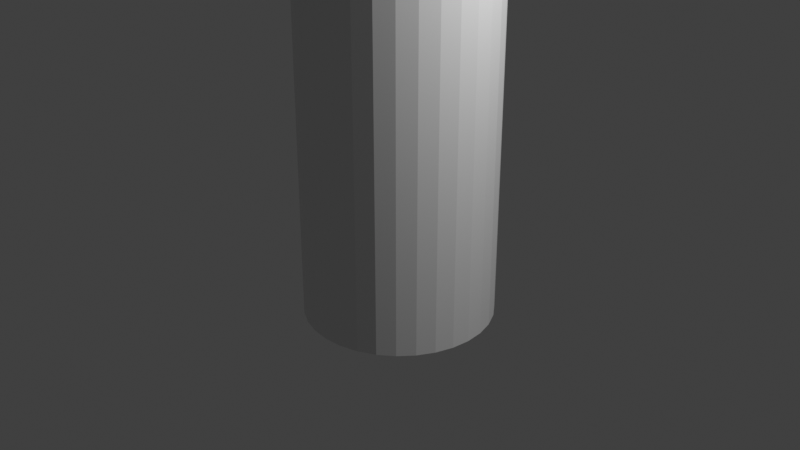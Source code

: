 # Source: test.blend  (saved by Blender 3.0.42; exported with 4.5.12 LTS)
import bpy
from mathutils import Matrix  # noqa: F401  (used for matrix-valued properties, if any)

bpy.ops.wm.read_factory_settings(use_empty=True)
scene = bpy.context.scene
scene.name = 'Scene'

# ---- collections
col_collection = bpy.data.collections.new('Collection'); scene.collection.children.link(col_collection)

# ---- materials (node trees are filled in below, after node groups)
mat_material_001 = bpy.data.materials.new('Material.001')
mat_material_001.use_transparent_shadow = False

# ---- material node trees
mat_material_001.use_nodes = True; mat_material_001.node_tree.nodes.clear()
_N = mat_material_001.node_tree.nodes; _L = mat_material_001.node_tree.links
n0 = _N.new('ShaderNodeBsdfPrincipled'); n0.name = 'Principled BSDF'; n0.location = (10, 300)
n0.distribution = 'GGX'
n0.subsurface_method = 'RANDOM_WALK_SKIN'
n0.inputs[3].default_value = 1.45
n0.inputs[27].default_value = (0.0, 0.0, 0.0, 1.0)
n0.inputs[28].default_value = 1.0
n1 = _N.new('ShaderNodeOutputMaterial'); n1.name = 'Material Output'; n1.location = (300, 300)
_L.new(n0.outputs[0], n1.inputs[0])
n1.is_active_output = True

# ---- world
world_world = bpy.data.worlds.new('World'); scene.world = world_world
world_world.use_nodes = True; world_world.node_tree.nodes.clear()
_N = world_world.node_tree.nodes; _L = world_world.node_tree.links
n0 = _N.new('ShaderNodeOutputWorld'); n0.name = 'World Output'; n0.location = (300, 300)
n1 = _N.new('ShaderNodeBackground'); n1.name = 'Background'; n1.location = (10, 300)
n1.inputs[0].default_value = (0.05088, 0.05088, 0.05088, 1.0)
_L.new(n1.outputs[0], n0.inputs[0])
n0.is_active_output = True
world_world.color = (0.05088, 0.05088, 0.05088)
world_world.use_sun_shadow = False
world_world.sun_shadow_jitter_overblur = 0.0

# ---- cameras
cam_camera = bpy.data.cameras.new('Camera')
cam_camera.clip_end = 100.0
cam_camera.ortho_scale = 7.314

# ---- lights
light_light = bpy.data.lights.new('Light', 'POINT')
light_light.transmission_factor = 0.0
light_light.energy = 1000.0
light_light.shadow_soft_size = 0.1
light_light.shadow_maximum_resolution = 0.006
light_light.use_absolute_resolution = True

# ---- meshes
me_cylinder = bpy.data.meshes.new('Cylinder')
me_cylinder.from_pydata([(-0.3827, 0.9239, 1.0), (-0.3827, 0.9239, -1.0), (-0.5556, 0.8315, 1.0), (-0.5556, 0.8315, -1.0), (-0.7071, 0.7071, 1.0), (-0.7071, 0.7071, -1.0), (-0.8315, 0.5556, 1.0), (-0.8315, 0.5556, -1.0), (-0.9239, 0.3827, 1.0), (-0.9239, 0.3827, -1.0), (-0.9808, 0.1951, 1.0), (-0.9808, 0.1951, -1.0), (-1.0, 1.192e-08, 1.0), (-1.0, 1.192e-08, -1.0), (-0.9808, -0.1951, 1.0), (-0.9808, -0.1951, -1.0), (-0.9239, -0.3827, 1.0), (-0.9239, -0.3827, -1.0), (-0.8315, -0.5556, 1.0), (-0.8315, -0.5556, -1.0), (-0.7071, -0.7071, 1.0), (-0.7071, -0.7071, -1.0), (-0.5556, -0.8315, 1.0), (-0.5556, -0.8315, -1.0), (-0.3827, -0.9239, 1.0), (-0.3827, -0.9239, -1.0), (-0.1951, -0.9808, 1.0), (-0.1951, -0.9808, -1.0), (-8.742e-08, -1.0, 1.0), (-8.742e-08, -1.0, -1.0), (0.1951, -0.9808, 1.0), (0.1951, -0.9808, -1.0), (0.3827, -0.9239, 1.0), (0.3827, -0.9239, -1.0), (0.5556, -0.8315, 1.0), (0.5556, -0.8315, -1.0), (0.7071, -0.7071, 1.0), (0.7071, -0.7071, -1.0), (0.8315, -0.5556, 1.0), (0.8315, -0.5556, -1.0), (0.9239, -0.3827, 1.0), (0.9239, -0.3827, -1.0), (0.9808, -0.1951, 1.0), (0.9808, -0.1951, -1.0), (1.0, -4.371e-08, 1.0), (1.0, -4.371e-08, -1.0), (0.9808, 0.1951, 1.0), (0.9808, 0.1951, -1.0), (0.9239, 0.3827, 1.0), (0.9239, 0.3827, -1.0), (0.8315, 0.5556, 1.0), (0.8315, 0.5556, -1.0), (0.7071, 0.7071, 1.0), (0.7071, 0.7071, -1.0), (0.5556, 0.8315, 1.0), (0.5556, 0.8315, -1.0), (0.3827, 0.9239, 1.0), (0.3827, 0.9239, -1.0), (0.1951, 0.9808, 1.0), (0.1951, 0.9808, -1.0), (0.0, 1.0, 1.0), (0.0, 1.0, -1.0), (-0.1951, 0.9808, -1.0), (-0.1951, 0.9808, 1.0), (-0.3827, 0.9239, 1.327), (-0.5556, 0.8315, 1.327), (-0.7071, 0.7071, 1.327), (-0.8315, 0.5556, 1.327), (-0.9239, 0.3827, 1.327), (-0.9808, 0.1951, 1.327), (-1.0, 1.192e-08, 1.327), (-0.9808, -0.1951, 1.327), (-0.9239, -0.3827, 1.327), (-0.8315, -0.5556, 1.327), (-0.7071, -0.7071, 1.327), (-0.5556, -0.8315, 1.327), (-0.3827, -0.9239, 1.327), (-0.1951, -0.9808, 1.327), (-7.805e-08, -1.0, 1.327), (0.1951, -0.9808, 1.327), (0.3827, -0.9239, 1.327), (0.5556, -0.8315, 1.327), (0.7071, -0.7071, 1.327), (0.8315, -0.5556, 1.327), (0.9239, -0.3827, 1.327), (0.9808, -0.1951, 1.327), (1.0, -4.371e-08, 1.327), (0.9808, 0.1951, 1.327), (0.9239, 0.3827, 1.327), (0.8315, 0.5556, 1.327), (0.7071, 0.7071, 1.327), (0.5556, 0.8315, 1.327), (0.3827, 0.9239, 1.327), (0.1951, 0.9808, 1.327), (9.377e-09, 1.0, 1.327), (-0.1951, 0.9808, 1.327), (-0.3827, 0.9239, 2.918), (-0.5556, 0.8315, 2.918), (-0.7071, 0.7071, 2.918), (-0.8315, 0.5556, 2.918), (-0.9239, 0.3827, 2.918), (-0.9808, 0.1951, 2.918), (-1.0, 1.192e-08, 2.918), (-0.9808, -0.1951, 2.918), (-0.9239, -0.3827, 2.918), (-0.8315, -0.5556, 2.918), (-0.7071, -0.7071, 2.918), (-0.5556, -0.8315, 2.918), (-0.3827, -0.9239, 2.918), (-0.1951, -0.9808, 2.918), (-1.919e-07, -1.0, 2.918), (0.1951, -0.9808, 2.918), (0.3827, -0.9239, 2.918), (0.5556, -0.8315, 2.918), (0.7071, -0.7071, 2.918), (0.8315, -0.5556, 2.918), (0.9239, -0.3827, 2.918), (0.9808, -0.1951, 2.918), (1.0, -4.371e-08, 2.918), (0.9808, 0.1951, 2.918), (0.9239, 0.3827, 2.918), (0.8315, 0.5556, 2.918), (0.7071, 0.7071, 2.918), (0.5556, 0.8315, 2.918), (0.3827, 0.9239, 2.918), (0.1951, 0.9808, 2.918), (-1.045e-07, 1.0, 2.918), (-0.1951, 0.9808, 2.918)], [], [(41, 40, 38, 39), (43, 42, 40, 41), (45, 44, 42, 43), (47, 46, 44, 45), (49, 48, 46, 47), (51, 50, 48, 49), (53, 52, 50, 51), (55, 54, 52, 53), (57, 56, 54, 55), (59, 58, 56, 57), (61, 60, 58, 59), (39, 38, 36, 37), (37, 36, 34, 35), (35, 34, 32, 33), (33, 32, 30, 31), (31, 30, 28, 29), (29, 28, 26, 27), (27, 26, 24, 25), (25, 24, 22, 23), (23, 22, 20, 21), (21, 20, 18, 19), (19, 18, 16, 17), (17, 16, 14, 15), (15, 14, 12, 13), (13, 12, 10, 11), (11, 10, 8, 9), (9, 8, 6, 7), (7, 6, 4, 5), (5, 4, 2, 3), (3, 2, 0, 1), (43, 41, 39, 37, 35, 33, 31, 29, 27, 25, 23, 21, 19, 17, 15, 13, 11, 9, 7, 5, 3, 1, 62, 61, 59, 57, 55, 53, 51, 49, 47, 45), (1, 0, 63, 62), (62, 63, 60, 61), (16, 18, 73, 72), (86, 87, 119, 118), (63, 0, 64, 95), (40, 42, 85, 84), (58, 60, 94, 93), (6, 8, 68, 67), (32, 34, 81, 80), (50, 52, 90, 89), (14, 16, 72, 71), (60, 63, 95, 94), (42, 44, 86, 85), (24, 26, 77, 76), (22, 24, 76, 75), (4, 6, 67, 66), (34, 36, 82, 81), (52, 54, 91, 90), (12, 14, 71, 70), (26, 28, 78, 77), (44, 46, 87, 86), (20, 22, 75, 74), (2, 4, 66, 65), (36, 38, 83, 82), (54, 56, 92, 91), (10, 12, 70, 69), (28, 30, 79, 78), (46, 48, 88, 87), (18, 20, 74, 73), (0, 2, 65, 64), (38, 40, 84, 83), (56, 58, 93, 92), (8, 10, 69, 68), (30, 32, 80, 79), (48, 50, 89, 88), (116, 117, 118, 119, 120, 121, 122, 123, 124, 125, 126, 127, 96, 97, 98, 99, 100, 101, 102, 103, 104, 105, 106, 107, 108, 109, 110, 111, 112, 113, 114, 115), (70, 71, 103, 102), (87, 88, 120, 119), (69, 70, 102, 101), (88, 89, 121, 120), (68, 69, 101, 100), (89, 90, 122, 121), (67, 68, 100, 99), (90, 91, 123, 122), (77, 78, 110, 109), (66, 67, 99, 98), (91, 92, 124, 123), (78, 79, 111, 110), (65, 66, 98, 97), (92, 93, 125, 124), (79, 80, 112, 111), (64, 65, 97, 96), (93, 94, 126, 125), (80, 81, 113, 112), (95, 64, 96, 127), (76, 77, 109, 108), (81, 82, 114, 113), (94, 95, 127, 126), (75, 76, 108, 107), (82, 83, 115, 114), (74, 75, 107, 106), (83, 84, 116, 115), (73, 74, 106, 105), (84, 85, 117, 116), (72, 73, 105, 104), (85, 86, 118, 117), (71, 72, 104, 103)])
_uv = me_cylinder.uv_layers.new(name='UVMap')
_uv.uv.foreach_set('vector', [1.0, 0.5, 1.0, 1.0, 0.9688, 1.0, 0.9688, 0.5, 0.9688, 0.5, 0.9688, 1.0, 0.9375, 1.0, 0.9375, 0.5, 0.9375, 0.5, 0.9375, 1.0, 0.9062, 1.0, 0.9062, 0.5, 0.9062, 0.5, 0.9062, 1.0, 0.875, 1.0, 0.875, 0.5, 0.875, 0.5, 0.875, 1.0, 0.8438, 1.0, 0.8438, 0.5, 0.8438, 0.5, 0.8438, 1.0, 0.8125, 1.0, 0.8125, 0.5, 0.8125, 0.5, 0.8125, 1.0, 0.7812, 1.0, 0.7812, 0.5, 0.7812, 0.5, 0.7812, 1.0, 0.75, 1.0, 0.75, 0.5, 0.75, 0.5, 0.75, 1.0, 0.7188, 1.0, 0.7188, 0.5, 0.7188, 0.5, 0.7188, 1.0, 0.6875, 1.0, 0.6875, 0.5, 0.6875, 0.5, 0.6875, 1.0, 0.6562, 1.0, 0.6562, 0.5, 0.6562, 0.5, 0.6562, 1.0, 0.625, 1.0, 0.625, 0.5, 0.625, 0.5, 0.625, 1.0, 0.5938, 1.0, 0.5938, 0.5, 0.5938, 0.5, 0.5938, 1.0, 0.5625, 1.0, 0.5625, 0.5, 0.5625, 0.5, 0.5625, 1.0, 0.5312, 1.0, 0.5312, 0.5, 0.5312, 0.5, 0.5312, 1.0, 0.5, 1.0, 0.5, 0.5, 0.5, 0.5, 0.5, 1.0, 0.4688, 1.0, 0.4688, 0.5, 0.4688, 0.5, 0.4688, 1.0, 0.4375, 1.0, 0.4375, 0.5, 0.4375, 0.5, 0.4375, 1.0, 0.4062, 1.0, 0.4062, 0.5, 0.4062, 0.5, 0.4062, 1.0, 0.375, 1.0, 0.375, 0.5, 0.375, 0.5, 0.375, 1.0, 0.3438, 1.0, 0.3438, 0.5, 0.3438, 0.5, 0.3438, 1.0, 0.3125, 1.0, 0.3125, 0.5, 0.3125, 0.5, 0.3125, 1.0, 0.2812, 1.0, 0.2812, 0.5, 0.2812, 0.5, 0.2812, 1.0, 0.25, 1.0, 0.25, 0.5, 0.25, 0.5, 0.25, 1.0, 0.2188, 1.0, 0.2188, 0.5, 0.2188, 0.5, 0.2188, 1.0, 0.1875, 1.0, 0.1875, 0.5, 0.1875, 0.5, 0.1875, 1.0, 0.1562, 1.0, 0.1562, 0.5, 0.1562, 0.5, 0.1562, 1.0, 0.125, 1.0, 0.125, 0.5, 0.125, 0.5, 0.125, 1.0, 0.09375, 1.0, 0.09375, 0.5, 0.09375, 0.5, 0.09375, 1.0, 0.0625, 1.0, 0.0625, 0.5, 0.9854, 0.2032, 0.9717, 0.1582, 0.9496, 0.1167, 0.9197, 0.08029, 0.8833, 0.05045, 0.8418, 0.02827, 0.7968, 0.01461, 0.75, 0.01, 0.7032, 0.01461, 0.6582, 0.02827, 0.6167, 0.05045, 0.5803, 0.08029, 0.5504, 0.1167, 0.5283, 0.1582, 0.5146, 0.2032, 0.51, 0.25, 0.5146, 0.2968, 0.5283, 0.3418, 0.5504, 0.3833, 0.5803, 0.4197, 0.6167, 0.4496, 0.6582, 0.4717, 0.7032, 0.4854, 0.75, 0.49, 0.7968, 0.4854, 0.8418, 0.4717, 0.8833, 0.4496, 0.9197, 0.4197, 0.9496, 0.3833, 0.9717, 0.3418, 0.9854, 0.2968, 0.99, 0.25, 0.0625, 0.5, 0.0625, 1.0, 0.03125, 1.0, 0.03125, 0.5, 0.03125, 0.5, 0.03125, 1.0, 0.0, 1.0, 0.0, 0.5, 0.3125, 1.0, 0.3438, 1.0, 0.3438, 1.0, 0.3125, 1.0, 0.875, 1.0, 0.9062, 1.0, 0.9062, 1.0, 0.875, 1.0, 0.03125, 1.0, 0.0625, 1.0, 0.0625, 1.0, 0.03125, 1.0, 0.9375, 1.0, 0.9688, 1.0, 0.9688, 1.0, 0.9375, 1.0, 0.6562, 1.0, 0.6875, 1.0, 0.6875, 1.0, 0.6562, 1.0, 0.1562, 1.0, 0.1875, 1.0, 0.1875, 1.0, 0.1562, 1.0, 0.5625, 1.0, 0.5938, 1.0, 0.5938, 1.0, 0.5625, 1.0, 0.7812, 1.0, 0.8125, 1.0, 0.8125, 1.0, 0.7812, 1.0, 0.2812, 1.0, 0.3125, 1.0, 0.3125, 1.0, 0.2812, 1.0, 0.0, 1.0, 0.03125, 1.0, 0.03125, 1.0, 0.0, 1.0, 0.9062, 1.0, 0.9375, 1.0, 0.9375, 1.0, 0.9062, 1.0, 0.4375, 1.0, 0.4688, 1.0, 0.4688, 1.0, 0.4375, 1.0, 0.4062, 1.0, 0.4375, 1.0, 0.4375, 1.0, 0.4062, 1.0, 0.125, 1.0, 0.1562, 1.0, 0.1562, 1.0, 0.125, 1.0, 0.5938, 1.0, 0.625, 1.0, 0.625, 1.0, 0.5938, 1.0, 0.75, 1.0, 0.7812, 1.0, 0.7812, 1.0, 0.75, 1.0, 0.25, 1.0, 0.2812, 1.0, 0.2812, 1.0, 0.25, 1.0, 0.4688, 1.0, 0.5, 1.0, 0.5, 1.0, 0.4688, 1.0, 0.875, 1.0, 0.9062, 1.0, 0.9062, 1.0, 0.875, 1.0, 0.375, 1.0, 0.4062, 1.0, 0.4062, 1.0, 0.375, 1.0, 0.09375, 1.0, 0.125, 1.0, 0.125, 1.0, 0.09375, 1.0, 0.625, 1.0, 0.6562, 1.0, 0.6562, 1.0, 0.625, 1.0, 0.7188, 1.0, 0.75, 1.0, 0.75, 1.0, 0.7188, 1.0, 0.2188, 1.0, 0.25, 1.0, 0.25, 1.0, 0.2188, 1.0, 0.5, 1.0, 0.5312, 1.0, 0.5312, 1.0, 0.5, 1.0, 0.8438, 1.0, 0.875, 1.0, 0.875, 1.0, 0.8438, 1.0, 0.3438, 1.0, 0.375, 1.0, 0.375, 1.0, 0.3438, 1.0, 0.0625, 1.0, 0.09375, 1.0, 0.09375, 1.0, 0.0625, 1.0, 0.9688, 1.0, 1.0, 1.0, 1.0, 1.0, 0.9688, 1.0, 0.6875, 1.0, 0.7188, 1.0, 0.7188, 1.0, 0.6875, 1.0, 0.1875, 1.0, 0.2188, 1.0, 0.2188, 1.0, 0.1875, 1.0, 0.5312, 1.0, 0.5625, 1.0, 0.5625, 1.0, 0.5312, 1.0, 0.8125, 1.0, 0.8438, 1.0, 0.8438, 1.0, 0.8125, 1.0, 0.9375, 1.0, 0.9688, 1.0, 0.9375, 1.0, 0.9062, 1.0, 0.875, 1.0, 0.8438, 1.0, 0.8125, 1.0, 0.7812, 1.0, 0.75, 1.0, 0.7188, 1.0, 0.6875, 1.0, 0.03125, 1.0, 0.0625, 1.0, 0.09375, 1.0, 0.125, 1.0, 0.1562, 1.0, 0.1875, 1.0, 0.2188, 1.0, 0.25, 1.0, 0.2812, 1.0, 0.3125, 1.0, 0.3438, 1.0, 0.375, 1.0, 0.4062, 1.0, 0.4375, 1.0, 0.4688, 1.0, 0.5, 1.0, 0.5312, 1.0, 0.5625, 1.0, 0.5938, 1.0, 0.625, 1.0, 0.6562, 1.0, 0.25, 1.0, 0.2812, 1.0, 0.2812, 1.0, 0.25, 1.0, 0.8438, 1.0, 0.875, 1.0, 0.875, 1.0, 0.8438, 1.0, 0.2188, 1.0, 0.25, 1.0, 0.25, 1.0, 0.2188, 1.0, 0.8125, 1.0, 0.8438, 1.0, 0.8438, 1.0, 0.8125, 1.0, 0.1875, 1.0, 0.2188, 1.0, 0.2188, 1.0, 0.1875, 1.0, 0.7812, 1.0, 0.8125, 1.0, 0.8125, 1.0, 0.7812, 1.0, 0.1562, 1.0, 0.1875, 1.0, 0.1875, 1.0, 0.1562, 1.0, 0.75, 1.0, 0.7812, 1.0, 0.7812, 1.0, 0.75, 1.0, 0.4688, 1.0, 0.5, 1.0, 0.5, 1.0, 0.4688, 1.0, 0.125, 1.0, 0.1562, 1.0, 0.1562, 1.0, 0.125, 1.0, 0.7188, 1.0, 0.75, 1.0, 0.75, 1.0, 0.7188, 1.0, 0.5, 1.0, 0.5312, 1.0, 0.5312, 1.0, 0.5, 1.0, 0.09375, 1.0, 0.125, 1.0, 0.125, 1.0, 0.09375, 1.0, 0.6875, 1.0, 0.7188, 1.0, 0.7188, 1.0, 0.6875, 1.0, 0.5312, 1.0, 0.5625, 1.0, 0.5625, 1.0, 0.5312, 1.0, 0.0625, 1.0, 0.09375, 1.0, 0.09375, 1.0, 0.0625, 1.0, 0.6562, 1.0, 0.6875, 1.0, 0.6875, 1.0, 0.6562, 1.0, 0.5625, 1.0, 0.5938, 1.0, 0.5938, 1.0, 0.5625, 1.0, 0.03125, 1.0, 0.0625, 1.0, 0.0625, 1.0, 0.03125, 1.0, 0.4375, 1.0, 0.4688, 1.0, 0.4688, 1.0, 0.4375, 1.0, 0.5938, 1.0, 0.625, 1.0, 0.625, 1.0, 0.5938, 1.0, 0.0, 1.0, 0.03125, 1.0, 0.03125, 1.0, 0.0, 1.0, 0.4062, 1.0, 0.4375, 1.0, 0.4375, 1.0, 0.4062, 1.0, 0.625, 1.0, 0.6562, 1.0, 0.6562, 1.0, 0.625, 1.0, 0.375, 1.0, 0.4062, 1.0, 0.4062, 1.0, 0.375, 1.0, 0.9688, 1.0, 1.0, 1.0, 1.0, 1.0, 0.9688, 1.0, 0.3438, 1.0, 0.375, 1.0, 0.375, 1.0, 0.3438, 1.0, 0.9375, 1.0, 0.9688, 1.0, 0.9688, 1.0, 0.9375, 1.0, 0.3125, 1.0, 0.3438, 1.0, 0.3438, 1.0, 0.3125, 1.0, 0.9062, 1.0, 0.9375, 1.0, 0.9375, 1.0, 0.9062, 1.0, 0.2812, 1.0, 0.3125, 1.0, 0.3125, 1.0, 0.2812, 1.0])
me_cylinder.materials.append(mat_material_001)
me_cylinder.use_remesh_fix_poles = True
me_cylinder.use_remesh_preserve_attributes = False
me_cylinder.update()
arm_armature = bpy.data.armatures.new('Armature')  # bones are not reproduced

# ---- objects
ob_light = bpy.data.objects.new('Light', light_light)
ob_camera = bpy.data.objects.new('Camera', cam_camera)
ob_cylinder = bpy.data.objects.new('Cylinder', me_cylinder)
ob_armature = bpy.data.objects.new('Armature', arm_armature)

# ---- transforms, parenting, visibility, modifiers, constraints
ob_light.location = (4.076, 1.005, 5.904)
ob_light.rotation_euler = (0.6503, 0.05522, 1.866)
ob_light.lock_rotations_4d = False
ob_light.empty_display_type = 'ARROWS'
ob_light.color = (0.0, 0.0, 0.0, 0.0)
ob_light.lineart.crease_threshold = 0.0
ob_camera.location = (7.359, -6.926, 4.958)
ob_camera.rotation_euler = (1.109, 0.0, 0.8149)
ob_camera.lock_rotations_4d = False
ob_camera.empty_display_type = 'ARROWS'
ob_camera.color = (0.0, 0.0, 0.0, 0.0)
ob_camera.display_type = 'WIRE'
ob_camera.lineart.crease_threshold = 0.0
ob_cylinder.parent = ob_armature
ob_cylinder.matrix_parent_inverse = Matrix(((1.0, -0.0, 0.0, -0.0), (-0.0, 1.0, -0.0, 0.0), (0.0, -0.0, 1.0, 0.279), (-0.0, 0.0, -0.0, 1.0)))
ob_cylinder.location = (0.0, 0.0, 0.0)
_vg = ob_cylinder.vertex_groups.new(name='Bone')
for _i, _w in zip([0, 1, 2, 3, 4, 5, 6, 7, 8, 9, 10, 11, 12, 13, 14, 15, 16, 17, 18, 19, 20, 21, 22, 23, 24, 25, 26, 27, 28, 29, 30, 31, 32, 33, 34, 35, 36, 37, 38, 39, 40, 41, 42, 43, 44, 45, 46, 47, 48, 49, 50, 51, 52, 53, 54, 55, 56, 57, 58, 59, 60, 61, 62, 63, 64, 65, 66, 67, 68, 69, 70, 71, 72, 73, 74, 75, 76, 77, 78, 79, 80, 81, 82, 83, 84, 85, 86, 87, 88, 89, 90, 91, 92, 93, 94, 95], [0.06362, 0.8839, 0.06357, 0.8822, 0.06355, 0.8826, 0.06356, 0.8821, 0.0636, 0.8836, 0.06367, 0.8868, 0.06371, 0.8923, 0.06367, 0.8868, 0.0636, 0.8836, 0.06356, 0.8821, 0.06355, 0.8826, 0.06357, 0.8822, 0.06362, 0.8839, 0.06369, 0.8873, 0.06374, 0.893, 0.06369, 0.8873, 0.06362, 0.8839, 0.06357, 0.8822, 0.06355, 0.8826, 0.06356, 0.8821, 0.0636, 0.8836, 0.06367, 0.8868, 0.06371, 0.8923, 0.06367, 0.8868, 0.0636, 0.8836, 0.06356, 0.8821, 0.06355, 0.8826, 0.06357, 0.8822, 0.06362, 0.8839, 0.06369, 0.8873, 0.06374, 0.893, 0.8873, 0.06369, 0.002296, 0.002275, 0.002261, 0.002259, 0.002277, 0.0023, 0.002313, 0.002305, 0.002287, 0.002269, 0.002258, 0.00226, 0.002282, 0.002308, 0.002323, 0.002316, 0.002296, 0.002275, 0.002261, 0.002259, 0.002277, 0.0023, 0.002313, 0.002305, 0.002287, 0.002269, 0.002258, 0.00226, 0.002282, 0.002308, 0.002323, 0.002316]): _vg.add([_i], _w, 'REPLACE')
_vg = ob_cylinder.vertex_groups.new(name='Bone.001')
for _i, _w in zip([0, 1, 2, 3, 4, 5, 6, 7, 8, 9, 10, 11, 12, 13, 14, 15, 16, 17, 18, 19, 20, 21, 22, 23, 24, 25, 26, 27, 28, 29, 30, 31, 32, 33, 34, 35, 36, 37, 38, 39, 40, 41, 42, 43, 44, 45, 46, 47, 48, 49, 50, 51, 52, 53, 54, 55, 56, 57, 58, 59, 60, 61, 62, 63, 64, 65, 66, 67, 68, 69, 70, 71, 72, 73, 74, 75, 76, 77, 78, 79, 80, 81, 82, 83, 84, 85, 86, 87, 88, 89, 90, 91, 92, 93, 94, 95, 96, 97, 98, 99, 100, 101, 102, 103, 104, 105, 106, 107, 108, 109, 110, 111, 112, 113, 114, 115, 116, 117, 118, 119, 120, 121, 122, 123, 124, 125, 126, 127], [0.9364, 0.1161, 0.9364, 0.1178, 0.9364, 0.1174, 0.9364, 0.1179, 0.9364, 0.1164, 0.9363, 0.1132, 0.9363, 0.1077, 0.9363, 0.1132, 0.9364, 0.1164, 0.9364, 0.1179, 0.9364, 0.1174, 0.9364, 0.1178, 0.9364, 0.1161, 0.9363, 0.1127, 0.9363, 0.107, 0.9363, 0.1127, 0.9364, 0.1161, 0.9364, 0.1178, 0.9364, 0.1174, 0.9364, 0.1179, 0.9364, 0.1164, 0.9363, 0.1132, 0.9363, 0.1077, 0.9363, 0.1132, 0.9364, 0.1164, 0.9364, 0.1179, 0.9364, 0.1174, 0.9364, 0.1178, 0.9364, 0.1161, 0.9363, 0.1127, 0.9363, 0.107, 0.1127, 0.9363, 0.9739, 0.9739, 0.9739, 0.9739, 0.9739, 0.9739, 0.9738, 0.9738, 0.9739, 0.9739, 0.9739, 0.9739, 0.9739, 0.9738, 0.9738, 0.9738, 0.9739, 0.9739, 0.9739, 0.9739, 0.9739, 0.9739, 0.9738, 0.9738, 0.9739, 0.9739, 0.9739, 0.9739, 0.9739, 0.9738, 0.9738, 0.9738, 0.9962, 0.9962, 0.9964, 0.9966, 0.9964, 0.9962, 0.9962, 0.9962, 0.9962, 0.9963, 0.9964, 0.9966, 0.9964, 0.9963, 0.9962, 0.9962, 0.9962, 0.9962, 0.9964, 0.9966, 0.9964, 0.9962, 0.9962, 0.9962, 0.9962, 0.9963, 0.9964, 0.9966, 0.9964, 0.9963, 0.9962, 0.9962]): _vg.add([_i], _w, 'REPLACE')
_m = ob_cylinder.modifiers.new('Armature', 'ARMATURE')
_m.object = ob_armature
ob_armature.location = (0.0, 0.0, -0.279)

# ---- collection membership
col_collection.objects.link(ob_light)
col_collection.objects.link(ob_camera)
col_collection.objects.link(ob_cylinder)
col_collection.objects.link(ob_armature)

# ---- scene / render settings (as saved in the file)
scene.camera = ob_camera
scene.frame_start = 1; scene.frame_end = 250; scene.frame_set(184)
scene.render.engine = 'BLENDER_EEVEE_NEXT'
scene.cycles.sampling_pattern = 'TABULATED_SOBOL'
scene.cycles.use_light_tree = False
scene.view_settings.view_transform = 'Standard'
bpy.context.view_layer.update()
